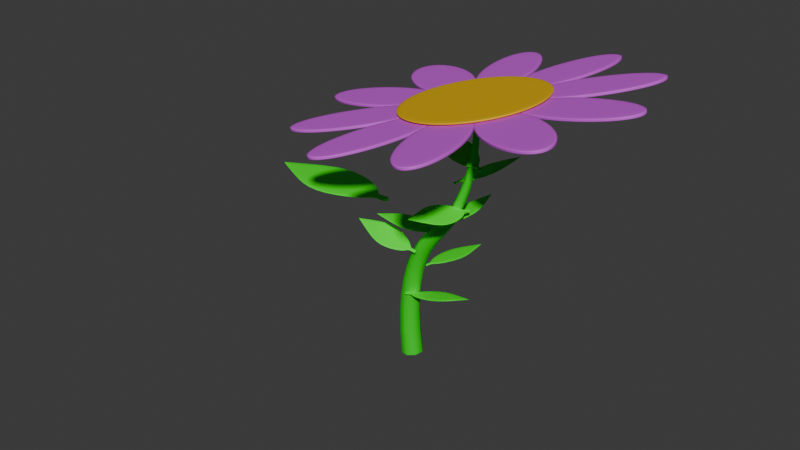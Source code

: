 # Source: flower.blend  (saved by Blender 4.3.34; exported with 4.5.12 LTS)
import bpy
from mathutils import Matrix  # noqa: F401  (used for matrix-valued properties, if any)

bpy.ops.wm.read_factory_settings(use_empty=True)
scene = bpy.context.scene
scene.name = 'Scene'

# ---- collections
col_collection = bpy.data.collections.new('Collection'); scene.collection.children.link(col_collection)

# ---- materials (node trees are filled in below, after node groups)
mat_leaf = bpy.data.materials.new('Leaf')
mat_stem = bpy.data.materials.new('Stem')
mat_middle = bpy.data.materials.new('Middle')
mat_petals = bpy.data.materials.new('Petals')

# ---- node groups
ng_stemnodes = bpy.data.node_groups.new('StemNodes', 'GeometryNodeTree')
_s = ng_stemnodes.interface.new_socket(name='Geometry', in_out='OUTPUT', socket_type='NodeSocketGeometry')
_s = ng_stemnodes.interface.new_socket(name='Geometry', in_out='INPUT', socket_type='NodeSocketGeometry')
_s = ng_stemnodes.interface.new_socket(name='Flower Scale', in_out='INPUT', socket_type='NodeSocketFloat')
_s.default_value = 1.0
_s = ng_stemnodes.interface.new_socket(name='Petal Amount', in_out='INPUT', socket_type='NodeSocketInt')
_s.default_value = 10
_s.min_value = 3
_s = ng_stemnodes.interface.new_socket(name='Petal Size', in_out='INPUT', socket_type='NodeSocketFloat')
_s.subtype = 'DISTANCE'
_s.default_value = 0.04
_s.min_value = 0.0
_s = ng_stemnodes.interface.new_socket(name='Stem Thickness', in_out='INPUT', socket_type='NodeSocketFloat')
_s.subtype = 'DISTANCE'
_s.default_value = 0.11
_s.min_value = 0.0
_s = ng_stemnodes.interface.new_socket(name='Leaf Amount', in_out='INPUT', socket_type='NodeSocketFloat')
_s.subtype = 'FACTOR'
_s.default_value = 1.0
_s.min_value = 0.0
_s.max_value = 1.0
_s = ng_stemnodes.interface.new_socket(name='Seed', in_out='INPUT', socket_type='NodeSocketInt')
_s = ng_stemnodes.interface.new_socket(name='Leaf Scale', in_out='INPUT', socket_type='NodeSocketFloat')
_s.default_value = 0.45
_s = ng_stemnodes.interface.new_socket(name='Leaf Start', in_out='INPUT', socket_type='NodeSocketFloat')
_s.subtype = 'FACTOR'
_s.default_value = 0.23
_s.min_value = 0.0
_s.max_value = 1.0
_s = ng_stemnodes.interface.new_socket(name='Leaf End', in_out='INPUT', socket_type='NodeSocketFloat')
_s.subtype = 'FACTOR'
_s.default_value = 0.85
_s.min_value = 0.0
_s.max_value = 1.0
ng_stemnodes.is_modifier = True
# nodes of 'StemNodes' reference scene objects; filled in after objects exist

# ---- material node trees
mat_leaf.use_nodes = True; mat_leaf.node_tree.nodes.clear()
_N = mat_leaf.node_tree.nodes; _L = mat_leaf.node_tree.links
n0 = _N.new('ShaderNodeBsdfPrincipled'); n0.name = 'Principled BSDF'; n0.location = (10, 300)
n0.inputs[0].default_value = (0.016, 1.0, 0.0, 1.0)
n1 = _N.new('ShaderNodeOutputMaterial'); n1.name = 'Material Output'; n1.location = (300, 300)
_L.new(n0.outputs[0], n1.inputs[0])
n1.is_active_output = True
mat_stem.use_nodes = True; mat_stem.node_tree.nodes.clear()
_N = mat_stem.node_tree.nodes; _L = mat_stem.node_tree.links
n0 = _N.new('ShaderNodeBsdfPrincipled'); n0.name = 'Principled BSDF'; n0.location = (10, 300)
n0.inputs[0].default_value = (0.0, 0.7479, 0.009289, 1.0)
n1 = _N.new('ShaderNodeOutputMaterial'); n1.name = 'Material Output'; n1.location = (300, 300)
_L.new(n0.outputs[0], n1.inputs[0])
n1.is_active_output = True
mat_middle.use_nodes = True; mat_middle.node_tree.nodes.clear()
_N = mat_middle.node_tree.nodes; _L = mat_middle.node_tree.links
n0 = _N.new('ShaderNodeBsdfPrincipled'); n0.name = 'Principled BSDF'; n0.location = (10, 300)
n0.inputs[0].default_value = (0.8008, 0.4771, 0.0003833, 1.0)
n1 = _N.new('ShaderNodeOutputMaterial'); n1.name = 'Material Output'; n1.location = (300, 300)
_L.new(n0.outputs[0], n1.inputs[0])
n1.is_active_output = True
mat_petals.use_nodes = True; mat_petals.node_tree.nodes.clear()
_N = mat_petals.node_tree.nodes; _L = mat_petals.node_tree.links
n0 = _N.new('ShaderNodeBsdfPrincipled'); n0.name = 'Principled BSDF'; n0.location = (10, 300)
n0.inputs[0].default_value = (0.6814, 0.0895, 0.8004, 1.0)
n1 = _N.new('ShaderNodeOutputMaterial'); n1.name = 'Material Output'; n1.location = (300, 300)
_L.new(n0.outputs[0], n1.inputs[0])
n1.is_active_output = True

# ---- world
world_world = bpy.data.worlds.new('World'); scene.world = world_world
world_world.use_nodes = True; world_world.node_tree.nodes.clear()
_N = world_world.node_tree.nodes; _L = world_world.node_tree.links
n0 = _N.new('ShaderNodeOutputWorld'); n0.name = 'World Output'; n0.location = (300, 300)
n1 = _N.new('ShaderNodeBackground'); n1.name = 'Background'; n1.location = (10, 300)
n1.inputs[0].default_value = (0.05088, 0.05088, 0.05088, 1.0)
_L.new(n1.outputs[0], n0.inputs[0])
n0.is_active_output = True
world_world.color = (0.05088, 0.05088, 0.05088)
world_world.sun_shadow_jitter_overblur = 0.0

# ---- meshes
me_plane = bpy.data.meshes.new('Plane')
me_plane.from_pydata([(-1.075, -0.169, 0.0), (-0.1738, -0.1565, 0.0), (-1.075, 0.169, 0.0), (-0.1738, 0.1565, 0.0), (-1.43, 0.0, 0.0), (-0.1738, 0.0, 0.0), (-0.6799, -0.3642, 0.0), (-0.6799, 0.3642, 0.0), (-0.6799, 0.0, 0.0), (0.02655, -0.04056, 0.0), (0.02655, 0.04056, 0.0), (0.02655, -6.284e-05, 0.0), (-1.411, -0.009054, 0.0), (-0.1738, -0.00838, 0.0), (-0.6799, -0.01951, 0.0), (0.02655, -0.005364, 0.0), (-0.1738, 0.009176, 0.0), (-1.409, 0.009914, 0.0), (-0.6799, 0.02136, 0.0), (0.02655, 0.005742, 0.0), (-0.1367, -0.02378, 0.0), (-0.1367, 6.926e-05, 0.0), (-0.1367, 0.02393, 0.0), (-0.1367, -0.003943, 0.0), (-0.1367, 0.004462, 0.0), (0.006806, -0.0429, 0.0), (0.006806, -0.005255, 0.0), (0.006806, 0.005644, 0.0), (0.006806, -5.275e-05, 0.0), (0.006806, 0.04291, 0.0)], [], [(18, 16, 3, 7), (14, 13, 5, 8), (12, 14, 8, 4), (17, 18, 7, 2), (26, 25, 9, 15), (27, 28, 11, 19), (11, 15, 9, 10, 19), (28, 26, 15, 11), (0, 6, 14, 12), (6, 1, 13, 14), (29, 27, 19, 10), (4, 8, 18, 17), (8, 5, 16, 18), (3, 16, 24, 22), (5, 13, 23, 21), (16, 5, 21, 24), (13, 1, 20, 23), (22, 24, 27, 29), (21, 23, 26, 28), (24, 21, 28, 27), (23, 20, 25, 26)])
_uv = me_plane.uv_layers.new(name='UVMap')
_uv.uv.foreach_set('vector', [0.5, 0.5293, 1.0, 0.5293, 1.0, 1.0, 0.5, 1.0, 0.5, 0.4732, 1.0, 0.4732, 1.0, 0.5, 0.5, 0.5, 0.0, 0.4732, 0.5, 0.4732, 0.5, 0.5, 0.0, 0.5, 0.0, 0.5293, 0.5, 0.5293, 0.5, 1.0, 0.0, 1.0, 1.0, 0.4732, 1.0, 0.0, 1.0, 0.0, 1.0, 0.4732, 1.0, 0.5293, 1.0, 0.5, 1.0, 0.5, 1.0, 0.5293, 1.0, 0.5, 1.0, 0.4732, 1.0, 0.0, 1.0, 1.0, 1.0, 0.5293, 1.0, 0.5, 1.0, 0.4732, 1.0, 0.4732, 1.0, 0.5, 0.0, 0.0, 0.5, 0.0, 0.5, 0.4732, 0.0, 0.4732, 0.5, 0.0, 1.0, 0.0, 1.0, 0.4732, 0.5, 0.4732, 1.0, 1.0, 1.0, 0.5293, 1.0, 0.5293, 1.0, 1.0, 0.0, 0.5, 0.5, 0.5, 0.5, 0.5293, 0.0, 0.5293, 0.5, 0.5, 1.0, 0.5, 1.0, 0.5293, 0.5, 0.5293, 1.0, 1.0, 1.0, 0.5293, 1.0, 0.5293, 1.0, 1.0, 1.0, 0.5, 1.0, 0.4732, 1.0, 0.4732, 1.0, 0.5, 1.0, 0.5293, 1.0, 0.5, 1.0, 0.5, 1.0, 0.5293, 1.0, 0.4732, 1.0, 0.0, 1.0, 0.0, 1.0, 0.4732, 1.0, 1.0, 1.0, 0.5293, 1.0, 0.5293, 1.0, 1.0, 1.0, 0.5, 1.0, 0.4732, 1.0, 0.4732, 1.0, 0.5, 1.0, 0.5293, 1.0, 0.5, 1.0, 0.5, 1.0, 0.5293, 1.0, 0.4732, 1.0, 0.0, 1.0, 0.0, 1.0, 0.4732])
me_plane.materials.append(mat_leaf)
me_plane.update()

# ---- curves / text
cu_b_ziercurve_002 = bpy.data.curves.new('BézierCurve.002', 'CURVE')
cu_b_ziercurve_002.dimensions = '3D'
_sp = cu_b_ziercurve_002.splines.new('BEZIER'); _sp.bezier_points.add(2)
_sp.bezier_points.foreach_set('co', [0.5506, -0.2394, -1.427, 0.9663, -0.2933, 0.124, 1.268, -0.3083, 1.388])
_sp.bezier_points.foreach_set('handle_left', [0.6676, -0.2161, -2.505, 0.7787, -0.2818, -0.1108, 1.359, -0.2957, 0.9009])
_sp.bezier_points.foreach_set('handle_right', [0.4337, -0.2628, -0.349, 1.154, -0.3047, 0.3589, 1.176, -0.321, 1.874])
for _p, _l, _r in zip(_sp.bezier_points, ['ALIGNED', 'ALIGNED', 'ALIGNED'], ['ALIGNED', 'ALIGNED', 'ALIGNED']): _p.handle_left_type = _l; _p.handle_right_type = _r
_sp.order_u = 0
_sp.order_v = 0
cu_b_ziercurve_002.materials.append(mat_stem)
cu_b_ziercurve_002.use_path = True
cu_b_ziercurve_002.fill_mode = 'FULL'

# ---- objects
ob_leaf = bpy.data.objects.new('Leaf', me_plane)
ob_b_ziercurve = bpy.data.objects.new('BézierCurve', cu_b_ziercurve_002)
_N = ng_stemnodes.nodes; _L = ng_stemnodes.links
n0 = _N.new('NodeGroupInput'); n0.name = 'Group Input'; n0.location = (-822, 76)
n1 = _N.new('NodeGroupOutput'); n1.name = 'Group Output'; n1.location = (1935, 662)
n2 = _N.new('GeometryNodeCurveToMesh'); n2.name = 'Curve to Mesh'; n2.location = (-30, -100)
n3 = _N.new('GeometryNodeCurvePrimitiveCircle'); n3.name = 'Curve Circle'; n3.location = (-262, -178)
n3.inputs[0].default_value = 8
n4 = _N.new('GeometryNodeInstanceOnPoints'); n4.name = 'Instance on Points'; n4.location = (529, -164)
n5 = _N.new('GeometryNodeObjectInfo'); n5.name = 'Object Info'; n5.location = (30, -326)
n5.inputs[0].default_value = ob_leaf
n6 = _N.new('GeometryNodeDistributePointsOnFaces'); n6.name = 'Distribute Points on Faces'; n6.location = (134, -30)
n6.distribute_method = 'POISSON'
n6.inputs[2].default_value = 0.3
n6.inputs[3].default_value = 300.0
n6.inputs[4].default_value = 0.8
n7 = _N.new('GeometryNodeJoinGeometry'); n7.name = 'Join Geometry'; n7.location = (551, -71)
n8 = _N.new('NodeFrame'); n8.name = 'Frame'; n8.location = (104, -314)
n8.width = 699
n9 = _N.new('FunctionNodeRandomValue'); n9.name = 'Random Value'; n9.location = (315, -448)
n9.data_type = 'FLOAT_VECTOR'
n9.inputs[1].default_value = (0.4, 0.4, 1000.0)
n10 = _N.new('GeometryNodeMeshCone'); n10.name = 'Cone'; n10.location = (30, -70)
n10.inputs[1].default_value = 7
n10.inputs[2].default_value = 6
n10.inputs[3].default_value = 0.7
n10.inputs[4].default_value = 0.14
n10.inputs[5].default_value = 0.26
n11 = _N.new('GeometryNodeSubdivisionSurface'); n11.name = 'Subdivision Surface'; n11.location = (390, -104)
n11.inputs[1].default_value = 2
n11.inputs[4].default_value = False
n12 = _N.new('GeometryNodeSetShadeSmooth'); n12.name = 'Set Shade Smooth'; n12.location = (594, -181)
n13 = _N.new('NodeFrame'); n13.name = 'Frame.001'; n13.location = (-188, 1328)
n13.width = 1015
n14 = _N.new('GeometryNodeMeshCylinder'); n14.name = 'Cylinder'; n14.location = (30, -109)
n14.inputs[1].default_value = 4
n14.inputs[2].default_value = 3
n14.inputs[3].default_value = 0.55
n15 = _N.new('GeometryNodeTransform'); n15.name = 'Transform Geometry'; n15.location = (273, -258)
n15.inputs[3].default_value = (1.09, 0.48, 0.67)
n16 = _N.new('GeometryNodeSubdivisionSurface'); n16.name = 'Subdivision Surface.001'; n16.location = (482, -252)
n16.inputs[4].default_value = False
n17 = _N.new('GeometryNodeSetShadeSmooth'); n17.name = 'Set Shade Smooth.001'; n17.location = (686, -236)
n18 = _N.new('GeometryNodeInstanceOnPoints'); n18.name = 'Instance on Points.001'; n18.location = (909, -153)
n19 = _N.new('GeometryNodeMeshCircle'); n19.name = 'Mesh Circle'; n19.location = (322, -30)
n20 = _N.new('GeometryNodeInputNormal'); n20.name = 'Normal'; n20.location = (468, -480)
n20.legacy_corner_normals = True
n21 = _N.new('FunctionNodeAlignRotationToVector'); n21.name = 'Align Rotation to Vector'; n21.location = (688, -419)
n21.axis = 'X'
n22 = _N.new('NodeFrame'); n22.name = 'Frame.002'; n22.location = (-384, 854)
n22.width = 1242
n23 = _N.new('GeometryNodeJoinGeometry'); n23.name = 'Join Geometry.001'; n23.location = (897, 948)
n24 = _N.new('GeometryNodeTransform'); n24.name = 'Transform Geometry.001'; n24.location = (210, -30)
n24.inputs[1].default_value = (0.0, 0.0, -0.22)
n25 = _N.new('GeometryNodeInstanceOnPoints'); n25.name = 'Instance on Points.002'; n25.location = (1353, 643)
n26 = _N.new('GeometryNodeCurveEndpointSelection'); n26.name = 'Endpoint Selection'; n26.location = (976, 523)
n26.inputs[0].default_value = 0
n27 = _N.new('GeometryNodeJoinGeometry'); n27.name = 'Join Geometry.002'; n27.location = (1736, 637)
n28 = _N.new('GeometryNodeTransform'); n28.name = 'Transform Geometry.002'; n28.location = (1101, 959)
n29 = _N.new('GeometryNodeInputTangent'); n29.name = 'Curve Tangent'; n29.location = (815, 334)
n30 = _N.new('FunctionNodeAlignRotationToVector'); n30.name = 'Align Rotation to Vector.001'; n30.location = (1008, 410)
n31 = _N.new('GeometryNodeSetCurveRadius'); n31.name = 'Set Curve Radius'; n31.location = (-434, -75)
n32 = _N.new('GeometryNodeSplineParameter'); n32.name = 'Spline Parameter'; n32.location = (-927, -158)
n33 = _N.new('ShaderNodeValToRGB'); n33.name = 'Color Ramp'; n33.location = (-719, -165)
while len(n33.color_ramp.elements) > 1: n33.color_ramp.elements.remove(n33.color_ramp.elements[-1])
n33.color_ramp.elements[0].position = 0.0; n33.color_ramp.elements[0].color = (1.0, 1.0, 1.0, 1.0)
_e = n33.color_ramp.elements.new(1.0); _e.color = (0.2019, 0.2019, 0.2019, 1.0)
n34 = _N.new('GeometryNodeTrimCurve'); n34.name = 'Trim Curve'; n34.location = (-373, -390)
n35 = _N.new('GeometryNodeCurveToMesh'); n35.name = 'Curve to Mesh.001'; n35.location = (-74, -373)
n36 = _N.new('GeometryNodeSetMaterial'); n36.name = 'Set Material'; n36.location = (845, -114)
n36.inputs[2].default_value = mat_middle
n37 = _N.new('GeometryNodeSetMaterial'); n37.name = 'Set Material.001'; n37.location = (1072, -141)
n37.inputs[2].default_value = mat_petals
n38 = _N.new('GeometryNodeSetMaterial'); n38.name = 'Set Material.002'; n38.location = (186, -74)
n38.inputs[2].default_value = mat_stem
n39 = _N.new('GeometryNodeInputNamedAttribute'); n39.name = 'Named Attribute'; n39.location = (-99, -373)
n39.inputs[0].default_value = 'radius'
n40 = _N.new('GeometryNodeSwitch'); n40.name = 'Switch'; n40.location = (-99, -373)
n40.input_type = 'FLOAT'
n40.inputs[1].default_value = 1.0
n41 = _N.new('GeometryNodeInputNamedAttribute'); n41.name = 'Named Attribute.001'; n41.location = (-55, -100)
n41.inputs[0].default_value = 'radius'
n42 = _N.new('GeometryNodeSwitch'); n42.name = 'Switch.001'; n42.location = (-55, -100)
n42.input_type = 'FLOAT'
n42.inputs[1].default_value = 1.0
n4.parent = n8
n5.parent = n8
n6.parent = n8
n9.parent = n8
n10.parent = n13
n11.parent = n13
n12.parent = n13
n14.parent = n22
n15.parent = n22
n16.parent = n22
n17.parent = n22
n18.parent = n22
n19.parent = n22
n20.parent = n22
n21.parent = n22
n24.parent = n13
n36.parent = n13
n37.parent = n22
_L.new(n31.outputs[0], n2.inputs[0])
_L.new(n3.outputs[0], n2.inputs[1])
_L.new(n6.outputs[0], n4.inputs[0])
_L.new(n5.outputs[4], n4.inputs[2])
_L.new(n4.outputs[0], n7.inputs[0])
_L.new(n38.outputs[0], n7.inputs[0])
_L.new(n9.outputs[0], n4.inputs[5])
_L.new(n11.outputs[0], n12.inputs[0])
_L.new(n24.outputs[0], n11.inputs[0])
_L.new(n14.outputs[0], n15.inputs[0])
_L.new(n15.outputs[0], n16.inputs[0])
_L.new(n16.outputs[0], n17.inputs[0])
_L.new(n17.outputs[0], n18.inputs[2])
_L.new(n19.outputs[0], n18.inputs[0])
_L.new(n21.outputs[0], n18.inputs[5])
_L.new(n20.outputs[0], n21.inputs[2])
_L.new(n37.outputs[0], n23.inputs[0])
_L.new(n10.outputs[0], n24.inputs[0])
_L.new(n28.outputs[0], n25.inputs[2])
_L.new(n0.outputs[0], n25.inputs[0])
_L.new(n26.outputs[0], n25.inputs[1])
_L.new(n25.outputs[0], n27.inputs[0])
_L.new(n7.outputs[0], n27.inputs[0])
_L.new(n23.outputs[0], n28.inputs[0])
_L.new(n30.outputs[0], n25.inputs[5])
_L.new(n29.outputs[0], n30.inputs[2])
_L.new(n0.outputs[0], n31.inputs[0])
_L.new(n33.outputs[0], n31.inputs[2])
_L.new(n32.outputs[0], n33.inputs[0])
_L.new(n0.outputs[0], n34.inputs[0])
_L.new(n34.outputs[0], n35.inputs[0])
_L.new(n35.outputs[0], n6.inputs[0])
_L.new(n3.outputs[0], n35.inputs[1])
_L.new(n27.outputs[0], n1.inputs[0])
_L.new(n12.outputs[0], n36.inputs[0])
_L.new(n36.outputs[0], n23.inputs[0])
_L.new(n18.outputs[0], n37.inputs[0])
_L.new(n2.outputs[0], n38.inputs[0])
_L.new(n0.outputs[1], n28.inputs[3])
_L.new(n0.outputs[2], n19.inputs[0])
_L.new(n0.outputs[3], n14.inputs[4])
_L.new(n0.outputs[4], n3.inputs[4])
_L.new(n0.outputs[5], n6.inputs[5])
_L.new(n0.outputs[6], n6.inputs[6])
_L.new(n0.outputs[7], n4.inputs[6])
_L.new(n0.outputs[8], n34.inputs[2])
_L.new(n0.outputs[9], n34.inputs[3])
_L.new(n39.outputs[1], n40.inputs[0])
_L.new(n39.outputs[0], n40.inputs[2])
_L.new(n40.outputs[0], n35.inputs[2])
_L.new(n41.outputs[1], n42.inputs[0])
_L.new(n41.outputs[0], n42.inputs[2])
_L.new(n42.outputs[0], n2.inputs[2])
n1.is_active_output = True

# ---- transforms, parenting, visibility, modifiers, constraints
ob_leaf.location = (0.0, 0.0, 0.0)
_m = ob_leaf.modifiers.new('Solidify', 'SOLIDIFY')
_m.thickness = 0.03
_m = ob_leaf.modifiers.new('Subdivision', 'SUBSURF')
_m.levels = 2
ob_b_ziercurve.location = (0.0, 0.0, 0.0)
_m = ob_b_ziercurve.modifiers.new('GeometryNodes', 'NODES')
_m.node_group = ng_stemnodes

# ---- collection membership
col_collection.objects.link(ob_leaf)
col_collection.objects.link(ob_b_ziercurve)

# ---- scene / render settings (as saved in the file)
scene.frame_start = 1; scene.frame_end = 250; scene.frame_set(1)
scene.render.engine = 'BLENDER_EEVEE_NEXT'
bpy.context.view_layer.update()

# ---- added for rendering (the .blend has no active camera and no usable light): camera, sun
cam_auto = bpy.data.cameras.new('AutoCamera')
cam_auto.lens = 50.0
cam_auto.sensor_width = 36.0
cam_auto.clip_end = 1000.0
ob_auto_camera = bpy.data.objects.new('AutoCamera', cam_auto)
scene.collection.objects.link(ob_auto_camera)
ob_auto_camera.location = (6.4074, -7.46008, 4.73189)
ob_auto_camera.rotation_euler = (1.09748, -7.21219e-08, 0.694738)
scene.camera = ob_auto_camera
light_auto_sun = bpy.data.lights.new('AutoSun', 'SUN')
light_auto_sun.energy = 3.0
light_auto_sun.angle = 0.0523599
ob_auto_sun = bpy.data.objects.new('AutoSun', light_auto_sun)
scene.collection.objects.link(ob_auto_sun)
ob_auto_sun.rotation_euler = (0.872665, 0.174533, 0.523599)
bpy.context.view_layer.update()
